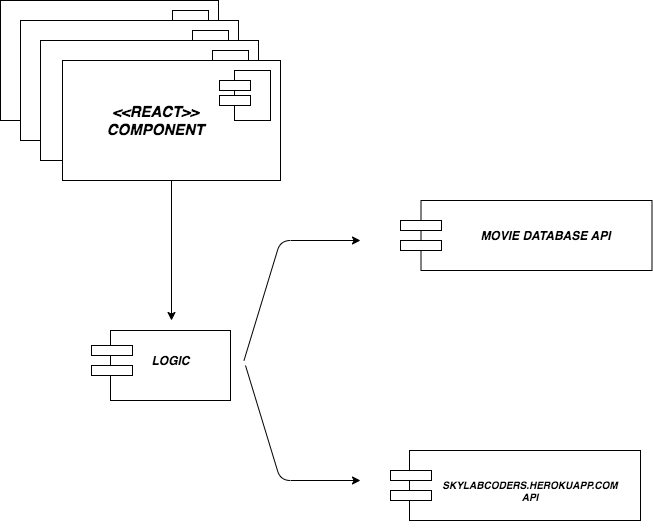

The diagram above was exported from draw.io. Its source (the exported page's mxGraphModel, read from the mxfile embedded in the PNG):
<mxGraphModel dx="932" dy="551" grid="1" gridSize="10" guides="1" tooltips="1" connect="1" arrows="1" fold="1" page="1" pageScale="1" pageWidth="827" pageHeight="1169" math="0" shadow="0">
  <root>
    <mxCell id="0" />
    <mxCell id="1" parent="0" />
    <mxCell id="uEh6IEh3U0_8zCEi12jb-55" value="" style="rounded=0;whiteSpace=wrap;html=1;" parent="1" vertex="1">
      <mxGeometry x="120" y="120" width="218" height="120" as="geometry" />
    </mxCell>
    <mxCell id="uEh6IEh3U0_8zCEi12jb-56" value="" style="rounded=0;whiteSpace=wrap;html=1;shadow=0;" parent="1" vertex="1">
      <mxGeometry x="292" y="130" width="36" height="50" as="geometry" />
    </mxCell>
    <mxCell id="uEh6IEh3U0_8zCEi12jb-57" value="" style="rounded=0;whiteSpace=wrap;html=1;shadow=0;" parent="1" vertex="1">
      <mxGeometry x="277" y="140" width="31" height="10" as="geometry" />
    </mxCell>
    <mxCell id="uEh6IEh3U0_8zCEi12jb-58" value="" style="rounded=0;whiteSpace=wrap;html=1;shadow=0;" parent="1" vertex="1">
      <mxGeometry x="277" y="155" width="31" height="10" as="geometry" />
    </mxCell>
    <mxCell id="uEh6IEh3U0_8zCEi12jb-59" value="" style="rounded=0;whiteSpace=wrap;html=1;" parent="1" vertex="1">
      <mxGeometry x="140" y="140" width="218" height="120" as="geometry" />
    </mxCell>
    <mxCell id="uEh6IEh3U0_8zCEi12jb-60" value="" style="rounded=0;whiteSpace=wrap;html=1;shadow=0;" parent="1" vertex="1">
      <mxGeometry x="312" y="150" width="36" height="50" as="geometry" />
    </mxCell>
    <mxCell id="uEh6IEh3U0_8zCEi12jb-61" value="" style="rounded=0;whiteSpace=wrap;html=1;shadow=0;" parent="1" vertex="1">
      <mxGeometry x="297" y="160" width="31" height="10" as="geometry" />
    </mxCell>
    <mxCell id="uEh6IEh3U0_8zCEi12jb-62" value="" style="rounded=0;whiteSpace=wrap;html=1;shadow=0;" parent="1" vertex="1">
      <mxGeometry x="297" y="175" width="31" height="10" as="geometry" />
    </mxCell>
    <mxCell id="uEh6IEh3U0_8zCEi12jb-63" value="" style="rounded=0;whiteSpace=wrap;html=1;" parent="1" vertex="1">
      <mxGeometry x="160" y="160" width="218" height="120" as="geometry" />
    </mxCell>
    <mxCell id="uEh6IEh3U0_8zCEi12jb-64" value="" style="rounded=0;whiteSpace=wrap;html=1;shadow=0;" parent="1" vertex="1">
      <mxGeometry x="332" y="170" width="36" height="50" as="geometry" />
    </mxCell>
    <mxCell id="uEh6IEh3U0_8zCEi12jb-65" value="" style="rounded=0;whiteSpace=wrap;html=1;shadow=0;" parent="1" vertex="1">
      <mxGeometry x="317" y="180" width="31" height="10" as="geometry" />
    </mxCell>
    <mxCell id="uEh6IEh3U0_8zCEi12jb-66" value="" style="rounded=0;whiteSpace=wrap;html=1;shadow=0;" parent="1" vertex="1">
      <mxGeometry x="317" y="195" width="31" height="10" as="geometry" />
    </mxCell>
    <mxCell id="uEh6IEh3U0_8zCEi12jb-90" value="" style="edgeStyle=orthogonalEdgeStyle;rounded=0;orthogonalLoop=1;jettySize=auto;html=1;fontSize=10;" parent="1" source="uEh6IEh3U0_8zCEi12jb-67" edge="1">
      <mxGeometry relative="1" as="geometry">
        <mxPoint x="291" y="440" as="targetPoint" />
      </mxGeometry>
    </mxCell>
    <mxCell id="uEh6IEh3U0_8zCEi12jb-67" value="" style="rounded=0;whiteSpace=wrap;html=1;" parent="1" vertex="1">
      <mxGeometry x="182" y="180" width="218" height="120" as="geometry" />
    </mxCell>
    <mxCell id="uEh6IEh3U0_8zCEi12jb-68" value="" style="rounded=0;whiteSpace=wrap;html=1;shadow=0;" parent="1" vertex="1">
      <mxGeometry x="354" y="190" width="36" height="50" as="geometry" />
    </mxCell>
    <mxCell id="uEh6IEh3U0_8zCEi12jb-69" value="" style="rounded=0;whiteSpace=wrap;html=1;shadow=0;" parent="1" vertex="1">
      <mxGeometry x="339" y="200" width="31" height="10" as="geometry" />
    </mxCell>
    <mxCell id="uEh6IEh3U0_8zCEi12jb-70" value="" style="rounded=0;whiteSpace=wrap;html=1;shadow=0;" parent="1" vertex="1">
      <mxGeometry x="339" y="215" width="31" height="10" as="geometry" />
    </mxCell>
    <mxCell id="uEh6IEh3U0_8zCEi12jb-54" value="&lt;font style=&quot;font-size: 15px&quot;&gt;&lt;b&gt;&lt;i&gt;&amp;lt;&amp;lt;REACT&amp;gt;&amp;gt; COMPONENT&lt;/i&gt;&lt;/b&gt;&lt;/font&gt;" style="text;html=1;strokeColor=none;fillColor=none;align=center;verticalAlign=middle;whiteSpace=wrap;rounded=0;shadow=0;" parent="1" vertex="1">
      <mxGeometry x="230" y="230" width="90" height="20" as="geometry" />
    </mxCell>
    <mxCell id="uEh6IEh3U0_8zCEi12jb-71" value="" style="rounded=0;whiteSpace=wrap;html=1;shadow=0;" parent="1" vertex="1">
      <mxGeometry x="230" y="450" width="120" height="70" as="geometry" />
    </mxCell>
    <mxCell id="uEh6IEh3U0_8zCEi12jb-72" value="" style="rounded=0;whiteSpace=wrap;html=1;shadow=0;" parent="1" vertex="1">
      <mxGeometry x="211" y="465" width="41" height="10" as="geometry" />
    </mxCell>
    <mxCell id="uEh6IEh3U0_8zCEi12jb-73" value="" style="rounded=0;whiteSpace=wrap;html=1;shadow=0;" parent="1" vertex="1">
      <mxGeometry x="211" y="485" width="41" height="10" as="geometry" />
    </mxCell>
    <mxCell id="uEh6IEh3U0_8zCEi12jb-74" value="" style="rounded=0;whiteSpace=wrap;html=1;shadow=0;" parent="1" vertex="1">
      <mxGeometry x="540.5" y="320" width="231" height="70" as="geometry" />
    </mxCell>
    <mxCell id="uEh6IEh3U0_8zCEi12jb-75" value="" style="rounded=0;whiteSpace=wrap;html=1;shadow=0;" parent="1" vertex="1">
      <mxGeometry x="520" y="340" width="41" height="10" as="geometry" />
    </mxCell>
    <mxCell id="uEh6IEh3U0_8zCEi12jb-76" value="" style="rounded=0;whiteSpace=wrap;html=1;shadow=0;" parent="1" vertex="1">
      <mxGeometry x="520" y="360" width="41" height="10" as="geometry" />
    </mxCell>
    <mxCell id="uEh6IEh3U0_8zCEi12jb-77" value="" style="rounded=0;whiteSpace=wrap;html=1;shadow=0;" parent="1" vertex="1">
      <mxGeometry x="529" y="570" width="231" height="70" as="geometry" />
    </mxCell>
    <mxCell id="uEh6IEh3U0_8zCEi12jb-78" value="" style="rounded=0;whiteSpace=wrap;html=1;shadow=0;" parent="1" vertex="1">
      <mxGeometry x="510" y="590" width="41" height="10" as="geometry" />
    </mxCell>
    <mxCell id="uEh6IEh3U0_8zCEi12jb-79" value="" style="rounded=0;whiteSpace=wrap;html=1;shadow=0;" parent="1" vertex="1">
      <mxGeometry x="510" y="610" width="41" height="10" as="geometry" />
    </mxCell>
    <mxCell id="uEh6IEh3U0_8zCEi12jb-83" value="MOVIE DATABASE API&lt;br&gt;" style="text;html=1;strokeColor=none;fillColor=none;align=center;verticalAlign=middle;whiteSpace=wrap;rounded=0;shadow=0;fontStyle=3" parent="1" vertex="1">
      <mxGeometry x="579" y="345" width="171" height="20" as="geometry" />
    </mxCell>
    <mxCell id="uEh6IEh3U0_8zCEi12jb-84" value="&lt;span style=&quot;font-family: &amp;#34;helvetica&amp;#34; , &amp;#34;arial&amp;#34; , sans-serif ; font-size: 0px ; white-space: nowrap&quot;&gt;%3CmxGraphModel%3E%3Croot%3E%3CmxCell%20id%3D%220%22%2F%3E%3CmxCell%20id%3D%221%22%20parent%3D%220%22%2F%3E%3CmxCell%20id%3D%222%22%20value%3D%22%26lt%3Bb%20style%3D%26quot%3Bfont-size%3A%2010px%26quot%3B%26gt%3B%26lt%3Bi%26gt%3BSKYLABCODERS.HEROKUAPP.COM%20API%26lt%3Bbr%26gt%3B%26lt%3Bbr%26gt%3B%26lt%3B%2Fi%26gt%3B%26lt%3B%2Fb%26gt%3B%22%20style%3D%22text%3Bhtml%3D1%3BstrokeColor%3Dnone%3BfillColor%3Dnone%3Balign%3Dcenter%3BverticalAlign%3Dmiddle%3BwhiteSpace%3Dwrap%3Brounded%3D0%3BfontSize%3D12%3B%22%20vertex%3D%221%22%20parent%3D%221%22%3E%3CmxGeometry%20x%3D%22550%22%20y%3D%22420%22%20width%3D%2250%22%20height%3D%2220%22%20as%3D%22geometry%22%2F%3E%3C%2FmxCell%3E%3C%2Froot%3E%3C%2FmxGraphModel%3E&lt;/span&gt;" style="text;html=1;strokeColor=none;fillColor=none;align=center;verticalAlign=middle;whiteSpace=wrap;rounded=0;shadow=0;" parent="1" vertex="1">
      <mxGeometry x="120" y="630" width="40" height="20" as="geometry" />
    </mxCell>
    <mxCell id="uEh6IEh3U0_8zCEi12jb-86" value="&lt;b style=&quot;font-size: 10px;&quot;&gt;&lt;i style=&quot;font-size: 10px;&quot;&gt;SKYLABCODERS.HEROKUAPP.COM API&lt;/i&gt;&lt;/b&gt;" style="text;html=1;strokeColor=none;fillColor=none;align=center;verticalAlign=middle;whiteSpace=wrap;rounded=0;shadow=0;fontSize=10;" parent="1" vertex="1">
      <mxGeometry x="630" y="600" width="40" height="20" as="geometry" />
    </mxCell>
    <mxCell id="uEh6IEh3U0_8zCEi12jb-91" value="&lt;font style=&quot;font-size: 12px&quot;&gt;&lt;b&gt;&lt;i&gt;LOGIC&lt;/i&gt;&lt;/b&gt;&lt;/font&gt;" style="text;html=1;strokeColor=none;fillColor=none;align=center;verticalAlign=middle;whiteSpace=wrap;rounded=0;shadow=0;fontSize=10;" parent="1" vertex="1">
      <mxGeometry x="270" y="470" width="40" height="20" as="geometry" />
    </mxCell>
    <mxCell id="uEh6IEh3U0_8zCEi12jb-92" value="" style="endArrow=classic;html=1;fontSize=10;" parent="1" edge="1">
      <mxGeometry width="50" height="50" relative="1" as="geometry">
        <mxPoint x="363.5" y="480" as="sourcePoint" />
        <mxPoint x="480" y="360" as="targetPoint" />
        <Array as="points">
          <mxPoint x="400" y="360" />
        </Array>
      </mxGeometry>
    </mxCell>
    <mxCell id="uEh6IEh3U0_8zCEi12jb-94" value="" style="endArrow=classic;html=1;fontSize=10;" parent="1" edge="1">
      <mxGeometry width="50" height="50" relative="1" as="geometry">
        <mxPoint x="365" y="485" as="sourcePoint" />
        <mxPoint x="480" y="600" as="targetPoint" />
        <Array as="points">
          <mxPoint x="400" y="600" />
        </Array>
      </mxGeometry>
    </mxCell>
  </root>
</mxGraphModel>